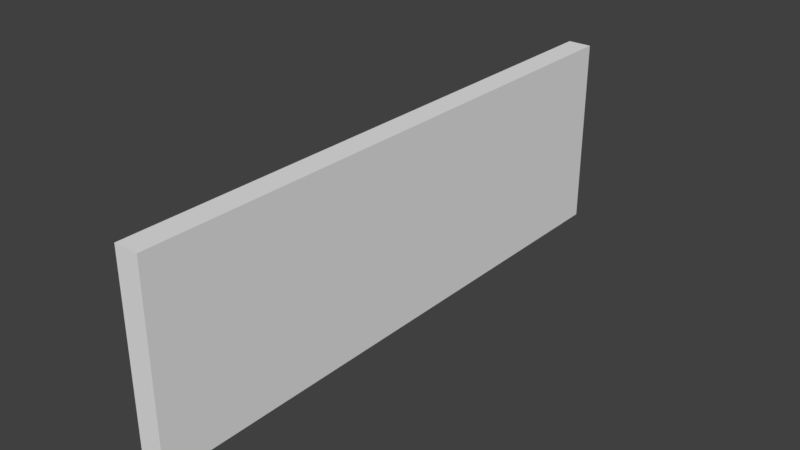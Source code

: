 # Source: tile--wall-lg.blend  (saved by Blender 2.79.0; exported with 4.5.12 LTS)
import bpy
from mathutils import Matrix  # noqa: F401  (used for matrix-valued properties, if any)

bpy.ops.wm.read_factory_settings(use_empty=True)
scene = bpy.context.scene
scene.name = 'Scene'

# ---- collections
col_collection_1 = bpy.data.collections.new('Collection 1'); scene.collection.children.link(col_collection_1)

# ---- materials (node trees are filled in below, after node groups)
mat_material = bpy.data.materials.new('Material')
mat_material.alpha_threshold = 0.0
mat_material.use_transparent_shadow = False
mat_material.preview_render_type = 'FLAT'
mat_material.roughness = 0.5
mat_material.specular_intensity = 0.05
mat_material.line_color = (0.0, 0.0, 0.0, 1.0)

# ---- material node trees

# ---- world
world_world = bpy.data.worlds.new('World'); scene.world = world_world
world_world.color = (0.05088, 0.05088, 0.05088)
world_world.use_sun_shadow = False
world_world.sun_shadow_jitter_overblur = 0.0
world_world.cycles.sampling_method = 'MANUAL'

# ---- meshes
me_cube_001 = bpy.data.meshes.new('Cube.001')
me_cube_001.from_pydata([(1.0, -24.0, -8.0), (1.0, -24.0, 8.0), (1.0, 0.0, -8.0), (1.0, 0.0, 8.0), (-9.537e-07, -24.0, -8.0), (-9.537e-07, -24.0, 8.0), (0.0, 0.0, 8.0), (0.0, 0.0, -8.0)], [], [(2, 3, 1, 0), (1, 3, 6, 5), (2, 0, 4, 7), (0, 1, 5, 4)])
_uv = me_cube_001.uv_layers.new(name='UVMap')
_uv.uv.foreach_set('vector', [0.5001, -0.0002144, 0.5001, 0.9896, -1.0, 0.9896, -1.0, -0.0001533, 2.041e-05, 2.041e-05, 1.0, 2.043e-05, 1.0, 0.04169, 2.041e-05, 0.04169, 1.0, 0.04169, 2.041e-05, 0.04169, 2.041e-05, 2.049e-05, 1.0, 2.041e-05, 0.06252, 2.503e-05, 0.06252, 1.0, 2.5e-05, 1.0, 2.5e-05, 2.5e-05])
me_cube_001.materials.append(mat_material)
me_cube_001.use_remesh_preserve_volume = False
me_cube_001.use_remesh_preserve_attributes = False
me_cube_001.use_mirror_vertex_groups = False
me_cube_001.update()

# ---- objects
ob_cube = bpy.data.objects.new('Cube', me_cube_001)

# ---- transforms, parenting, visibility, modifiers, constraints
ob_cube.location = (0.0, 0.0, 0.0)
ob_cube.lineart.crease_threshold = 0.0
_m = ob_cube.modifiers.new('Mirror', 'MIRROR')
_m.use_axis = (True, True, False)

# ---- collection membership
col_collection_1.objects.link(ob_cube)

# ---- scene / render settings (as saved in the file)
scene.frame_start = 1; scene.frame_end = 250; scene.frame_set(1)
scene.render.engine = 'BLENDER_EEVEE_NEXT'
scene.render.resolution_percentage = 50
scene.render.dither_intensity = 0.0
scene.cycles.use_denoising = False
scene.cycles.samples = 128
scene.cycles.sampling_pattern = 'TABULATED_SOBOL'
scene.cycles.use_adaptive_sampling = False
scene.cycles.use_light_tree = False
scene.cycles.blur_glossy = 0.0
scene.cycles.sample_clamp_indirect = 0.0
scene.view_settings.view_transform = 'Standard'
bpy.context.view_layer.update()

# ---- added for rendering (the .blend has no active camera and no usable light): camera, sun
cam_auto = bpy.data.cameras.new('AutoCamera')
cam_auto.lens = 50.0
cam_auto.sensor_width = 36.0
cam_auto.clip_end = 1000.0
ob_auto_camera = bpy.data.objects.new('AutoCamera', cam_auto)
scene.collection.objects.link(ob_auto_camera)
ob_auto_camera.location = (46.8496, -56.2196, 37.4797)
ob_auto_camera.rotation_euler = (1.09748, -7.21219e-08, 0.694738)
scene.camera = ob_auto_camera
light_auto_sun = bpy.data.lights.new('AutoSun', 'SUN')
light_auto_sun.energy = 3.0
light_auto_sun.angle = 0.0523599
ob_auto_sun = bpy.data.objects.new('AutoSun', light_auto_sun)
scene.collection.objects.link(ob_auto_sun)
ob_auto_sun.rotation_euler = (0.872665, 0.174533, 0.523599)
bpy.context.view_layer.update()
